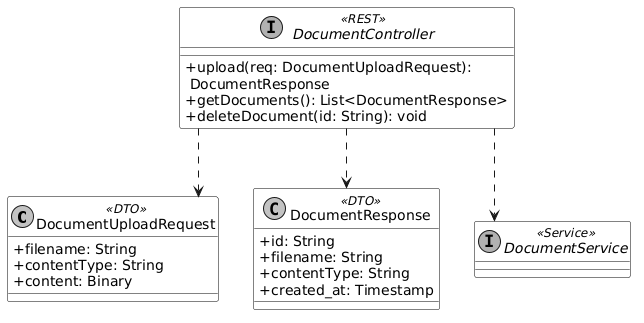

The diagram above was rendered by PlantUML. Its source (embedded in the PNG):
@startuml
skinparam monochrome true
skinparam shadowing false
skinparam defaultFontName Arial
skinparam classAttributeIconSize 0
skinparam linetype ortho
skinparam classBackgroundColor transparent
skinparam classBorderColor black
skinparam classAttributeBackgroundColor transparent
skinparam backgroundColor transparent


class DocumentUploadRequest <<DTO>> {
    + filename: String
    + contentType: String
    + content: Binary
}

class DocumentResponse <<DTO>> {
    + id: String
    + filename: String
    + contentType: String
    + created_at: Timestamp
}

interface DocumentService <<Service>>

interface DocumentController <<REST>> {
    + upload(req: DocumentUploadRequest):\n DocumentResponse
    + getDocuments(): List<DocumentResponse>
    + deleteDocument(id: String): void
}

DocumentController ..> DocumentUploadRequest
DocumentController ..> DocumentResponse
DocumentController ..> DocumentService
@enduml